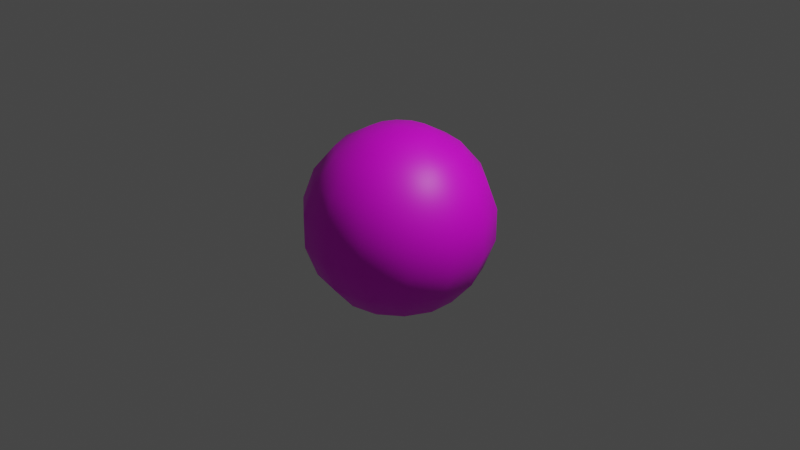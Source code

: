 # Source: Snowball.blend  (saved by Blender 3.2.14; exported with 4.5.12 LTS)
import bpy
from mathutils import Matrix  # noqa: F401  (used for matrix-valued properties, if any)

bpy.ops.wm.read_factory_settings(use_empty=True)
scene = bpy.context.scene
scene.name = 'Scene'

# ---- collections
col_collection = bpy.data.collections.new('Collection'); scene.collection.children.link(col_collection)

# ---- images (referenced by path relative to the original .blend; pixels are not part of the script)
import os
ASSET_DIR = os.environ.get("B2B_ASSET_DIR", "")  # directory of the original .blend (textures are referenced by path, not embedded)
HERE = os.path.dirname(os.path.abspath(__file__))  # packed textures are extracted next to this script under _unpacked/

def load_image(name, relpath, width, height, colorspace="sRGB"):
    """Load a texture the original file referenced (path relative to the .blend, or extracted next to this script)."""
    p = next((c for c in (os.path.join(HERE, relpath), os.path.join(ASSET_DIR, relpath)) if relpath and os.path.exists(c)), "")
    if p:
        img = bpy.data.images.load(p, check_existing=True)
        img.name = name
    else:  # same state as the original file: an image datablock whose file is absent (Cycles renders it pink)
        img = bpy.data.images.new(name, width, height)
        img.source = "FILE"
        img.filepath = "//" + (relpath or name)
    img.colorspace_settings.name = colorspace
    return img
img_snowtexture3_jpg = load_image('snowTexture3.jpg', 'snowTexture3.jpg', 1024, 1024, 'sRGB')

# ---- materials (node trees are filled in below, after node groups)
mat_material_001 = bpy.data.materials.new('Material.001')
mat_material_001.use_transparent_shadow = False

# ---- material node trees
mat_material_001.use_nodes = True; mat_material_001.node_tree.nodes.clear()
_N = mat_material_001.node_tree.nodes; _L = mat_material_001.node_tree.links
n0 = _N.new('ShaderNodeOutputMaterial'); n0.name = 'Material Output'; n0.location = (289, 295)
n1 = _N.new('ShaderNodeBsdfPrincipled'); n1.name = 'Principled BSDF'; n1.location = (-1, 295)
n1.distribution = 'GGX'
n1.subsurface_method = 'RANDOM_WALK_SKIN'
n1.inputs[3].default_value = 1.45
n1.inputs[27].default_value = (0.0, 0.0, 0.0, 1.0)
n1.inputs[28].default_value = 1.0
n2 = _N.new('ShaderNodeTexImage'); n2.name = 'Image Texture'; n2.location = (-327, 219)
n2.image = img_snowtexture3_jpg
_L.new(n1.outputs[0], n0.inputs[0])
_L.new(n2.outputs[0], n1.inputs[0])
n0.is_active_output = True

# ---- world
world_world = bpy.data.worlds.new('World'); scene.world = world_world
world_world.use_nodes = True; world_world.node_tree.nodes.clear()
_N = world_world.node_tree.nodes; _L = world_world.node_tree.links
n0 = _N.new('ShaderNodeOutputWorld'); n0.name = 'World Output'; n0.location = (300, 300)
n1 = _N.new('ShaderNodeBackground'); n1.name = 'Background'; n1.location = (10, 300)
n1.inputs[0].default_value = (0.05088, 0.05088, 0.05088, 1.0)
_L.new(n1.outputs[0], n0.inputs[0])
n0.is_active_output = True
world_world.color = (0.05088, 0.05088, 0.05088)
world_world.use_sun_shadow = False
world_world.sun_shadow_jitter_overblur = 0.0

# ---- cameras
cam_camera = bpy.data.cameras.new('Camera')
cam_camera.clip_end = 100.0
cam_camera.ortho_scale = 7.314

# ---- lights
light_light = bpy.data.lights.new('Light', 'POINT')
light_light.transmission_factor = 0.0
light_light.energy = 1000.0
light_light.shadow_soft_size = 0.1
light_light.shadow_maximum_resolution = 0.006
light_light.use_absolute_resolution = True

# ---- meshes
me_sphere = bpy.data.meshes.new('Sphere')
me_sphere.from_pydata([(0.0, 0.6428, 0.766), (0.0, 0.866, 0.5), (0.0, 0.9848, 0.1736), (0.0, 0.866, -0.5), (0.0, 0.6428, -0.766), (0.0, 0.342, -0.9397), (0.0, -8.742e-08, -1.0), (0.1484, 0.3081, 0.9397), (0.2789, 0.5791, 0.766), (0.3758, 0.7803, 0.5), (0.4273, 0.8873, 0.1736), (0.4273, 0.8873, -0.1736), (0.3758, 0.7803, -0.5), (0.2789, 0.5791, -0.766), (0.1484, 0.3081, -0.9397), (0.2674, 0.2132, 0.9397), (0.5026, 0.4008, 0.766), (0.6771, 0.54, 0.5), (0.77, 0.614, 0.1736), (0.77, 0.614, -0.1736), (0.6771, 0.54, -0.5), (0.5026, 0.4008, -0.766), (0.2674, 0.2132, -0.9397), (0.3334, 0.07611, 0.9397), (0.6267, 0.143, 0.766), (0.8443, 0.1927, 0.5), (0.9601, 0.2191, 0.1736), (0.9601, 0.2191, -0.1736), (0.8443, 0.1927, -0.5), (0.6267, 0.143, -0.766), (0.3334, 0.07611, -0.9397), (0.3334, -0.07611, 0.9397), (0.6267, -0.143, 0.766), (0.8443, -0.1927, 0.5), (0.9601, -0.2191, 0.1736), (0.9601, -0.2191, -0.1736), (0.8443, -0.1927, -0.5), (0.6267, -0.143, -0.766), (0.3334, -0.07611, -0.9397), (0.2674, -0.2132, 0.9397), (0.5026, -0.4008, 0.766), (0.6771, -0.54, 0.5), (0.77, -0.614, 0.1736), (0.77, -0.614, -0.1736), (0.6771, -0.54, -0.5), (0.5026, -0.4008, -0.766), (0.2674, -0.2132, -0.9397), (0.1484, -0.3081, 0.9397), (0.2789, -0.5791, 0.766), (0.3758, -0.7803, 0.5), (0.4273, -0.8873, 0.1736), (0.4273, -0.8873, -0.1736), (0.3758, -0.7803, -0.5), (0.2789, -0.5791, -0.766), (0.1484, -0.3081, -0.9397), (-1.776e-14, -1.748e-07, 1.0), (-5.148e-08, -0.342, 0.9397), (-2.167e-08, -0.6428, 0.766), (-5.148e-08, -0.866, 0.5), (-2.601e-07, -0.9848, 0.1736), (-2.601e-07, -0.9848, -0.1736), (-8.128e-08, -0.866, -0.5), (-5.148e-08, -0.6428, -0.766), (-1.111e-07, -0.342, -0.9397), (-0.1484, -0.3081, 0.9397), (-0.2789, -0.5791, 0.766), (-0.3758, -0.7803, 0.5), (-0.4273, -0.8873, 0.1736), (-0.4273, -0.8873, -0.1736), (-0.3758, -0.7803, -0.5), (-0.2789, -0.5791, -0.766), (-0.1484, -0.3081, -0.9397), (-0.2674, -0.2132, 0.9397), (-0.5026, -0.4008, 0.766), (-0.6771, -0.54, 0.5), (-0.77, -0.614, 0.1736), (-0.77, -0.614, -0.1736), (-0.6771, -0.54, -0.5), (-0.5026, -0.4008, -0.766), (-0.2674, -0.2132, -0.9397), (-0.3334, -0.07611, 0.9397), (-0.6267, -0.143, 0.766), (-0.8443, -0.1927, 0.5), (-0.9601, -0.2191, 0.1736), (-0.9601, -0.2191, -0.1736), (-0.8443, -0.1927, -0.5), (-0.6267, -0.143, -0.766), (-0.3334, -0.07611, -0.9397), (-0.3334, 0.07611, 0.9397), (-0.6267, 0.143, 0.766), (-0.8443, 0.1927, 0.5), (-0.9601, 0.2191, 0.1736), (-0.9601, 0.2191, -0.1736), (-0.8443, 0.1927, -0.5), (-0.6267, 0.143, -0.766), (-0.3334, 0.07611, -0.9397), (-0.2674, 0.2132, 0.9397), (-0.5026, 0.4008, 0.766), (-0.6771, 0.54, 0.5), (-0.77, 0.614, 0.1736), (-0.77, 0.614, -0.1736), (-0.6771, 0.54, -0.5), (-0.5026, 0.4008, -0.766), (-0.2674, 0.2132, -0.9397), (-0.1484, 0.3081, 0.9397), (-0.2789, 0.5791, 0.766), (-0.3758, 0.7803, 0.5), (-0.4273, 0.8873, 0.1736), (-0.4273, 0.8873, -0.1736), (-0.3758, 0.7803, -0.5), (-0.2789, 0.5791, -0.766), (-0.1484, 0.3081, -0.9397), (1.571e-07, 0.342, 0.9397), (5.446e-07, 0.9848, -0.1736)], [], [(4, 3, 12, 13), (2, 1, 9, 10), (112, 55, 7), (5, 4, 13, 14), (113, 2, 10, 11), (0, 112, 7, 8), (6, 5, 14), (3, 113, 11, 12), (1, 0, 8, 9), (11, 10, 18, 19), (8, 7, 15, 16), (6, 14, 22), (12, 11, 19, 20), (9, 8, 16, 17), (13, 12, 20, 21), (10, 9, 17, 18), (7, 55, 15), (14, 13, 21, 22), (17, 16, 24, 25), (21, 20, 28, 29), (18, 17, 25, 26), (15, 55, 23), (22, 21, 29, 30), (19, 18, 26, 27), (16, 15, 23, 24), (6, 22, 30), (20, 19, 27, 28), (23, 55, 31), (30, 29, 37, 38), (27, 26, 34, 35), (24, 23, 31, 32), (6, 30, 38), (28, 27, 35, 36), (25, 24, 32, 33), (29, 28, 36, 37), (26, 25, 33, 34), (6, 38, 46), (36, 35, 43, 44), (33, 32, 40, 41), (37, 36, 44, 45), (34, 33, 41, 42), (31, 55, 39), (38, 37, 45, 46), (35, 34, 42, 43), (32, 31, 39, 40), (45, 44, 52, 53), (42, 41, 49, 50), (39, 55, 47), (46, 45, 53, 54), (43, 42, 50, 51), (40, 39, 47, 48), (6, 46, 54), (44, 43, 51, 52), (41, 40, 48, 49), (51, 50, 59, 60), (48, 47, 56, 57), (6, 54, 63), (52, 51, 60, 61), (49, 48, 57, 58), (53, 52, 61, 62), (50, 49, 58, 59), (47, 55, 56), (54, 53, 62, 63), (58, 57, 65, 66), (62, 61, 69, 70), (59, 58, 66, 67), (56, 55, 64), (63, 62, 70, 71), (60, 59, 67, 68), (57, 56, 64, 65), (6, 63, 71), (61, 60, 68, 69), (64, 55, 72), (71, 70, 78, 79), (68, 67, 75, 76), (65, 64, 72, 73), (6, 71, 79), (69, 68, 76, 77), (66, 65, 73, 74), (70, 69, 77, 78), (67, 66, 74, 75), (77, 76, 84, 85), (74, 73, 81, 82), (78, 77, 85, 86), (75, 74, 82, 83), (72, 55, 80), (79, 78, 86, 87), (76, 75, 83, 84), (73, 72, 80, 81), (6, 79, 87), (83, 82, 90, 91), (80, 55, 88), (87, 86, 94, 95), (84, 83, 91, 92), (81, 80, 88, 89), (6, 87, 95), (85, 84, 92, 93), (82, 81, 89, 90), (86, 85, 93, 94), (89, 88, 96, 97), (6, 95, 103), (93, 92, 100, 101), (90, 89, 97, 98), (94, 93, 101, 102), (91, 90, 98, 99), (88, 55, 96), (95, 94, 102, 103), (92, 91, 99, 100), (102, 101, 109, 110), (99, 98, 106, 107), (96, 55, 104), (103, 102, 110, 111), (100, 99, 107, 108), (97, 96, 104, 105), (6, 103, 111), (101, 100, 108, 109), (98, 97, 105, 106), (111, 110, 4, 5), (108, 107, 2, 113), (105, 104, 112, 0), (6, 111, 5), (109, 108, 113, 3), (106, 105, 0, 1), (110, 109, 3, 4), (107, 106, 1, 2), (104, 55, 112)])
me_sphere.polygons.foreach_set('use_smooth', [True] * 126)
_uv = me_sphere.uv_layers.new(name='UVMap')
_uv.uv.foreach_set('vector', [0.7143, 0.2222, 0.7143, 0.3333, 0.6429, 0.3333, 0.6429, 0.2222, 0.7143, 0.5556, 0.7143, 0.6667, 0.6429, 0.6667, 0.6429, 0.5556, 0.7143, 0.8889, 0.6786, 1.0, 0.6429, 0.8889, 0.7143, 0.1111, 0.7143, 0.2222, 0.6429, 0.2222, 0.6429, 0.1111, 0.7143, 0.4444, 0.7143, 0.5556, 0.6429, 0.5556, 0.6429, 0.4444, 0.7143, 0.7778, 0.7143, 0.8889, 0.6429, 0.8889, 0.6429, 0.7778, 0.6786, 0.0, 0.7143, 0.1111, 0.6429, 0.1111, 0.7143, 0.3333, 0.7143, 0.4444, 0.6429, 0.4444, 0.6429, 0.3333, 0.7143, 0.6667, 0.7143, 0.7778, 0.6429, 0.7778, 0.6429, 0.6667, 0.6429, 0.4444, 0.6429, 0.5556, 0.5714, 0.5556, 0.5714, 0.4444, 0.6429, 0.7778, 0.6429, 0.8889, 0.5714, 0.8889, 0.5714, 0.7778, 0.6071, 0.0, 0.6429, 0.1111, 0.5714, 0.1111, 0.6429, 0.3333, 0.6429, 0.4444, 0.5714, 0.4444, 0.5714, 0.3333, 0.6429, 0.6667, 0.6429, 0.7778, 0.5714, 0.7778, 0.5714, 0.6667, 0.6429, 0.2222, 0.6429, 0.3333, 0.5714, 0.3333, 0.5714, 0.2222, 0.6429, 0.5556, 0.6429, 0.6667, 0.5714, 0.6667, 0.5714, 0.5556, 0.6429, 0.8889, 0.6071, 1.0, 0.5714, 0.8889, 0.6429, 0.1111, 0.6429, 0.2222, 0.5714, 0.2222, 0.5714, 0.1111, 0.5714, 0.6667, 0.5714, 0.7778, 0.5, 0.7778, 0.5, 0.6667, 0.5714, 0.2222, 0.5714, 0.3333, 0.5, 0.3333, 0.5, 0.2222, 0.5714, 0.5556, 0.5714, 0.6667, 0.5, 0.6667, 0.5, 0.5556, 0.5714, 0.8889, 0.5357, 1.0, 0.5, 0.8889, 0.5714, 0.1111, 0.5714, 0.2222, 0.5, 0.2222, 0.5, 0.1111, 0.5714, 0.4444, 0.5714, 0.5556, 0.5, 0.5556, 0.5, 0.4444, 0.5714, 0.7778, 0.5714, 0.8889, 0.5, 0.8889, 0.5, 0.7778, 0.5357, 0.0, 0.5714, 0.1111, 0.5, 0.1111, 0.5714, 0.3333, 0.5714, 0.4444, 0.5, 0.4444, 0.5, 0.3333, 0.5, 0.8889, 0.4643, 1.0, 0.4286, 0.8889, 0.5, 0.1111, 0.5, 0.2222, 0.4286, 0.2222, 0.4286, 0.1111, 0.5, 0.4444, 0.5, 0.5556, 0.4286, 0.5556, 0.4286, 0.4444, 0.5, 0.7778, 0.5, 0.8889, 0.4286, 0.8889, 0.4286, 0.7778, 0.4643, 0.0, 0.5, 0.1111, 0.4286, 0.1111, 0.5, 0.3333, 0.5, 0.4444, 0.4286, 0.4444, 0.4286, 0.3333, 0.5, 0.6667, 0.5, 0.7778, 0.4286, 0.7778, 0.4286, 0.6667, 0.5, 0.2222, 0.5, 0.3333, 0.4286, 0.3333, 0.4286, 0.2222, 0.5, 0.5556, 0.5, 0.6667, 0.4286, 0.6667, 0.4286, 0.5556, 0.3929, 0.0, 0.4286, 0.1111, 0.3571, 0.1111, 0.4286, 0.3333, 0.4286, 0.4444, 0.3571, 0.4444, 0.3571, 0.3333, 0.4286, 0.6667, 0.4286, 0.7778, 0.3571, 0.7778, 0.3571, 0.6667, 0.4286, 0.2222, 0.4286, 0.3333, 0.3571, 0.3333, 0.3571, 0.2222, 0.4286, 0.5556, 0.4286, 0.6667, 0.3571, 0.6667, 0.3571, 0.5556, 0.4286, 0.8889, 0.3929, 1.0, 0.3571, 0.8889, 0.4286, 0.1111, 0.4286, 0.2222, 0.3571, 0.2222, 0.3571, 0.1111, 0.4286, 0.4444, 0.4286, 0.5556, 0.3571, 0.5556, 0.3571, 0.4444, 0.4286, 0.7778, 0.4286, 0.8889, 0.3571, 0.8889, 0.3571, 0.7778, 0.3571, 0.2222, 0.3571, 0.3333, 0.2857, 0.3333, 0.2857, 0.2222, 0.3571, 0.5556, 0.3571, 0.6667, 0.2857, 0.6667, 0.2857, 0.5556, 0.3571, 0.8889, 0.3214, 1.0, 0.2857, 0.8889, 0.3571, 0.1111, 0.3571, 0.2222, 0.2857, 0.2222, 0.2857, 0.1111, 0.3571, 0.4444, 0.3571, 0.5556, 0.2857, 0.5556, 0.2857, 0.4444, 0.3571, 0.7778, 0.3571, 0.8889, 0.2857, 0.8889, 0.2857, 0.7778, 0.3214, 0.0, 0.3571, 0.1111, 0.2857, 0.1111, 0.3571, 0.3333, 0.3571, 0.4444, 0.2857, 0.4444, 0.2857, 0.3333, 0.3571, 0.6667, 0.3571, 0.7778, 0.2857, 0.7778, 0.2857, 0.6667, 0.2857, 0.4444, 0.2857, 0.5556, 0.2143, 0.5556, 0.2143, 0.4444, 0.2857, 0.7778, 0.2857, 0.8889, 0.2143, 0.8889, 0.2143, 0.7778, 0.25, 0.0, 0.2857, 0.1111, 0.2143, 0.1111, 0.2857, 0.3333, 0.2857, 0.4444, 0.2143, 0.4444, 0.2143, 0.3333, 0.2857, 0.6667, 0.2857, 0.7778, 0.2143, 0.7778, 0.2143, 0.6667, 0.2857, 0.2222, 0.2857, 0.3333, 0.2143, 0.3333, 0.2143, 0.2222, 0.2857, 0.5556, 0.2857, 0.6667, 0.2143, 0.6667, 0.2143, 0.5556, 0.2857, 0.8889, 0.25, 1.0, 0.2143, 0.8889, 0.2857, 0.1111, 0.2857, 0.2222, 0.2143, 0.2222, 0.2143, 0.1111, 0.2143, 0.6667, 0.2143, 0.7778, 0.1429, 0.7778, 0.1429, 0.6667, 0.2143, 0.2222, 0.2143, 0.3333, 0.1429, 0.3333, 0.1429, 0.2222, 0.2143, 0.5556, 0.2143, 0.6667, 0.1429, 0.6667, 0.1429, 0.5556, 0.2143, 0.8889, 0.1786, 1.0, 0.1429, 0.8889, 0.2143, 0.1111, 0.2143, 0.2222, 0.1429, 0.2222, 0.1429, 0.1111, 0.2143, 0.4444, 0.2143, 0.5556, 0.1429, 0.5556, 0.1429, 0.4444, 0.2143, 0.7778, 0.2143, 0.8889, 0.1429, 0.8889, 0.1429, 0.7778, 0.1786, 0.0, 0.2143, 0.1111, 0.1429, 0.1111, 0.2143, 0.3333, 0.2143, 0.4444, 0.1429, 0.4444, 0.1429, 0.3333, 0.1429, 0.8889, 0.1071, 1.0, 0.07143, 0.8889, 0.1429, 0.1111, 0.1429, 0.2222, 0.07143, 0.2222, 0.07143, 0.1111, 0.1429, 0.4444, 0.1429, 0.5556, 0.07143, 0.5556, 0.07143, 0.4444, 0.1429, 0.7778, 0.1429, 0.8889, 0.07143, 0.8889, 0.07143, 0.7778, 0.1071, 0.0, 0.1429, 0.1111, 0.07143, 0.1111, 0.1429, 0.3333, 0.1429, 0.4444, 0.07143, 0.4444, 0.07143, 0.3333, 0.1429, 0.6667, 0.1429, 0.7778, 0.07143, 0.7778, 0.07143, 0.6667, 0.1429, 0.2222, 0.1429, 0.3333, 0.07143, 0.3333, 0.07143, 0.2222, 0.1429, 0.5556, 0.1429, 0.6667, 0.07143, 0.6667, 0.07143, 0.5556, 0.07143, 0.3333, 0.07143, 0.4444, 0.0, 0.4444, 2.98e-08, 0.3333, 0.07143, 0.6667, 0.07143, 0.7778, 2.98e-08, 0.7778, 2.98e-08, 0.6667, 0.07143, 0.2222, 0.07143, 0.3333, 2.98e-08, 0.3333, 2.98e-08, 0.2222, 0.07143, 0.5556, 0.07143, 0.6667, 2.98e-08, 0.6667, 0.0, 0.5556, 0.07143, 0.8889, 0.03571, 1.0, 2.98e-08, 0.8889, 0.07143, 0.1111, 0.07143, 0.2222, 2.98e-08, 0.2222, 0.0, 0.1111, 0.07143, 0.4444, 0.07143, 0.5556, 0.0, 0.5556, 0.0, 0.4444, 0.07143, 0.7778, 0.07143, 0.8889, 2.98e-08, 0.8889, 2.98e-08, 0.7778, 0.03571, 0.0, 0.07143, 0.1111, 0.0, 0.1111, 1.0, 0.5556, 1.0, 0.6667, 0.9286, 0.6667, 0.9286, 0.5556, 1.0, 0.8889, 0.9643, 1.0, 0.9286, 0.8889, 1.0, 0.1111, 1.0, 0.2222, 0.9286, 0.2222, 0.9286, 0.1111, 1.0, 0.4444, 1.0, 0.5556, 0.9286, 0.5556, 0.9286, 0.4444, 1.0, 0.7778, 1.0, 0.8889, 0.9286, 0.8889, 0.9286, 0.7778, 0.9643, 0.0, 1.0, 0.1111, 0.9286, 0.1111, 1.0, 0.3333, 1.0, 0.4444, 0.9286, 0.4444, 0.9286, 0.3333, 1.0, 0.6667, 1.0, 0.7778, 0.9286, 0.7778, 0.9286, 0.6667, 1.0, 0.2222, 1.0, 0.3333, 0.9286, 0.3333, 0.9286, 0.2222, 0.9286, 0.7778, 0.9286, 0.8889, 0.8571, 0.8889, 0.8571, 0.7778, 0.8929, 0.0, 0.9286, 0.1111, 0.8571, 0.1111, 0.9286, 0.3333, 0.9286, 0.4444, 0.8571, 0.4444, 0.8571, 0.3333, 0.9286, 0.6667, 0.9286, 0.7778, 0.8571, 0.7778, 0.8571, 0.6667, 0.9286, 0.2222, 0.9286, 0.3333, 0.8571, 0.3333, 0.8571, 0.2222, 0.9286, 0.5556, 0.9286, 0.6667, 0.8571, 0.6667, 0.8571, 0.5556, 0.9286, 0.8889, 0.8929, 1.0, 0.8571, 0.8889, 0.9286, 0.1111, 0.9286, 0.2222, 0.8571, 0.2222, 0.8571, 0.1111, 0.9286, 0.4444, 0.9286, 0.5556, 0.8571, 0.5556, 0.8571, 0.4444, 0.8571, 0.2222, 0.8571, 0.3333, 0.7857, 0.3333, 0.7857, 0.2222, 0.8571, 0.5556, 0.8571, 0.6667, 0.7857, 0.6667, 0.7857, 0.5556, 0.8571, 0.8889, 0.8214, 1.0, 0.7857, 0.8889, 0.8571, 0.1111, 0.8571, 0.2222, 0.7857, 0.2222, 0.7857, 0.1111, 0.8571, 0.4444, 0.8571, 0.5556, 0.7857, 0.5556, 0.7857, 0.4444, 0.8571, 0.7778, 0.8571, 0.8889, 0.7857, 0.8889, 0.7857, 0.7778, 0.8214, 0.0, 0.8571, 0.1111, 0.7857, 0.1111, 0.8571, 0.3333, 0.8571, 0.4444, 0.7857, 0.4444, 0.7857, 0.3333, 0.8571, 0.6667, 0.8571, 0.7778, 0.7857, 0.7778, 0.7857, 0.6667, 0.7857, 0.1111, 0.7857, 0.2222, 0.7143, 0.2222, 0.7143, 0.1111, 0.7857, 0.4444, 0.7857, 0.5556, 0.7143, 0.5556, 0.7143, 0.4444, 0.7857, 0.7778, 0.7857, 0.8889, 0.7143, 0.8889, 0.7143, 0.7778, 0.75, 0.0, 0.7857, 0.1111, 0.7143, 0.1111, 0.7857, 0.3333, 0.7857, 0.4444, 0.7143, 0.4444, 0.7143, 0.3333, 0.7857, 0.6667, 0.7857, 0.7778, 0.7143, 0.7778, 0.7143, 0.6667, 0.7857, 0.2222, 0.7857, 0.3333, 0.7143, 0.3333, 0.7143, 0.2222, 0.7857, 0.5556, 0.7857, 0.6667, 0.7143, 0.6667, 0.7143, 0.5556, 0.7857, 0.8889, 0.75, 1.0, 0.7143, 0.8889])
me_sphere.materials.append(mat_material_001)
me_sphere.update()

# ---- objects
ob_light = bpy.data.objects.new('Light', light_light)
ob_camera = bpy.data.objects.new('Camera', cam_camera)
ob_sphere = bpy.data.objects.new('Sphere', me_sphere)

# ---- transforms, parenting, visibility, modifiers, constraints
ob_light.location = (4.076, 1.005, 5.904)
ob_light.rotation_euler = (0.6503, 0.05522, 1.866)
ob_light.lock_rotations_4d = False
ob_light.empty_display_type = 'ARROWS'
ob_light.color = (0.0, 0.0, 0.0, 0.0)
ob_light.lineart.crease_threshold = 0.0
ob_camera.location = (7.359, -6.926, 4.958)
ob_camera.rotation_euler = (1.109, 0.0, 0.8149)
ob_camera.lock_rotations_4d = False
ob_camera.empty_display_type = 'ARROWS'
ob_camera.color = (0.0, 0.0, 0.0, 0.0)
ob_camera.display_type = 'WIRE'
ob_camera.lineart.crease_threshold = 0.0
ob_sphere.location = (0.0, 0.0, 0.0)

# ---- collection membership
col_collection.objects.link(ob_light)
col_collection.objects.link(ob_camera)
col_collection.objects.link(ob_sphere)

# ---- scene / render settings (as saved in the file)
scene.camera = ob_camera
scene.frame_start = 1; scene.frame_end = 250; scene.frame_set(1)
scene.render.engine = 'BLENDER_EEVEE_NEXT'
scene.cycles.sampling_pattern = 'TABULATED_SOBOL'
scene.cycles.use_light_tree = False
scene.view_settings.view_transform = 'Filmic'
bpy.context.view_layer.update()
